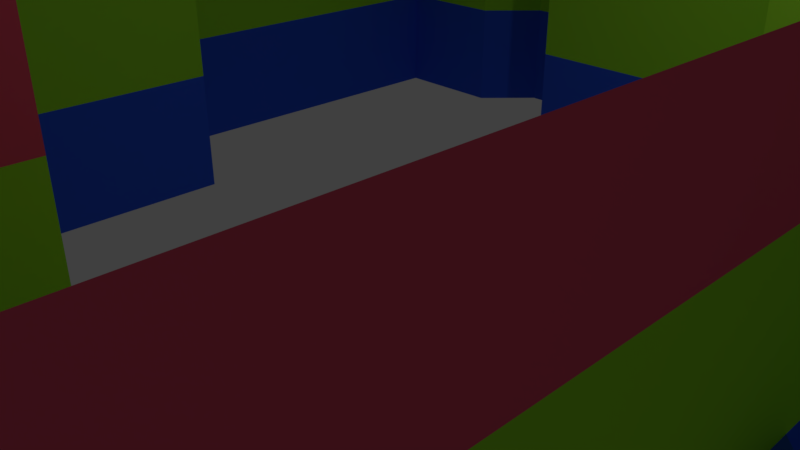 # Source: meek2.blend  (saved by Blender 2.79.0; exported with 4.5.12 LTS)
import bpy
from mathutils import Matrix  # noqa: F401  (used for matrix-valued properties, if any)

bpy.ops.wm.read_factory_settings(use_empty=True)
scene = bpy.context.scene
scene.name = 'Scene'

# ---- collections
col_collection_1 = bpy.data.collections.new('Collection 1'); scene.collection.children.link(col_collection_1)

# ---- materials (node trees are filled in below, after node groups)
mat_second_floor = bpy.data.materials.new('Second Floor')
mat_second_floor.alpha_threshold = 0.0
mat_second_floor.use_transparent_shadow = False
mat_second_floor.diffuse_color = (0.3332, 0.8, 0.034, 1.0)
mat_second_floor.roughness = 0.5
mat_third_floor = bpy.data.materials.new('Third Floor')
mat_third_floor.alpha_threshold = 0.0
mat_third_floor.use_transparent_shadow = False
mat_third_floor.diffuse_color = (0.8, 0.09458, 0.1662, 1.0)
mat_third_floor.roughness = 0.5
mat_main_floor = bpy.data.materials.new('Main Floor')
mat_main_floor.alpha_threshold = 0.0
mat_main_floor.use_transparent_shadow = False
mat_main_floor.diffuse_color = (0.03219, 0.1104, 0.8, 1.0)
mat_main_floor.roughness = 0.5
mat_window = bpy.data.materials.new('Window')
mat_window.alpha_threshold = 0.0
mat_window.use_transparent_shadow = False
mat_window.diffuse_color = (0.0, 0.0, 0.0, 1.0)
mat_window.roughness = 0.5
mat_porch = bpy.data.materials.new('Porch')
mat_porch.alpha_threshold = 0.0
mat_porch.use_transparent_shadow = False
mat_porch.diffuse_color = (0.5382, 0.5382, 0.5382, 1.0)
mat_porch.roughness = 0.5

# ---- material node trees

# ---- world
world_world = bpy.data.worlds.new('World'); scene.world = world_world
world_world.color = (0.05088, 0.05088, 0.05088)
world_world.use_sun_shadow = False
world_world.sun_shadow_jitter_overblur = 0.0
world_world.cycles.sampling_method = 'MANUAL'

# ---- cameras
cam_camera = bpy.data.cameras.new('Camera')
cam_camera.clip_end = 100.0
cam_camera.lens = 35.0
cam_camera.sensor_width = 32.0
cam_camera.sensor_height = 18.0
cam_camera.ortho_scale = 7.314
cam_camera.dof.focus_distance = 0.0
cam_camera.dof.aperture_fstop = 128.0

# ---- lights
light_lamp = bpy.data.lights.new('Lamp', 'POINT')
light_lamp.transmission_factor = 0.0
light_lamp.cutoff_distance = 30.0
light_lamp.energy = 100.0
light_lamp.shadow_buffer_clip_start = 1.001
light_lamp.shadow_soft_size = 0.1
light_lamp.shadow_maximum_resolution = 0.006
light_lamp.use_absolute_resolution = True

# ---- meshes
me_plane_003 = bpy.data.meshes.new('Plane.003')
me_plane_003.from_pydata([(-1.588, -1.0, 0.0), (1.0, -1.0, 0.0), (-1.588, 1.0, 0.0), (1.0, 1.0, 0.0), (1.0, -1.0, -2.588), (-1.588, -1.0, -2.588), (1.0, 1.0, -2.588), (-1.588, 1.0, -2.588)], [], [(0, 1, 3, 2), (1, 4, 6, 3), (5, 7, 6, 4), (0, 2, 7, 5)])
me_plane_003.use_remesh_preserve_volume = False
me_plane_003.use_remesh_preserve_attributes = False
me_plane_003.use_mirror_vertex_groups = False
me_plane_003.update()
me_plane_001 = bpy.data.meshes.new('Plane.001')
me_plane_001.from_pydata([(-1.0, -6.805, 0.0), (1.0, -4.354, 4.191), (-1.0, -4.354, 6.78), (-1.0, -6.805, 6.78), (1.0, -6.805, 10.97), (-1.0, 0.06642, 10.97), (-1.0, 0.06642, 14.93), (-1.0, 5.243, 7.529), (1.0, 5.243, 7.529), (-1.0, 6.251, 7.529), (1.0, 6.251, 7.529), (-1.0, 6.251, 3.115), (-1.0, 8.06, 3.115), (-1.0, 8.976, 2.174), (-1.0, 8.976, 0.8223), (-1.0, 8.083, -0.002293), (1.0, 8.083, -0.002293), (-1.0, 8.083, -2.155), (-2.322, -6.805, 2.963e-08), (-2.322, 0.9597, -2.155), (-2.322, -6.805, 4.191), (-1.0, -6.805, 4.191), (-2.322, -4.354, 4.191), (-1.0, -4.354, 4.191), (-2.322, -4.354, 6.78), (-2.322, -6.805, 6.78), (-2.322, 5.243, 10.97), (-1.0, 5.243, 10.97), (-2.322, 5.243, 7.529), (-2.322, 6.251, 7.529), (-2.322, 6.251, 3.115), (-2.322, 5.228, 3.115), (-1.0, 5.228, 3.115), (-2.322, 5.228, -2.155), (-1.0, 0.9597, -2.155), (-1.0, 0.9441, -1.042e-14), (-2.322, 0.9441, 2.963e-08), (3.0, -6.805, 0.0), (1.0, 0.9441, 0.0), (3.0, 0.9441, 0.0), (1.0, -6.805, 0.8016), (3.0, -6.805, 0.8016), (1.0, -7.446, 1.42), (3.0, -7.446, 1.42), (1.0, -7.446, 2.794), (3.0, -7.446, 2.794), (1.0, -6.805, 3.481), (3.0, -6.805, 3.481), (3.0, -6.805, 4.191), (3.0, -4.354, 4.191), (1.0, -4.354, 6.78), (1.0, -4.011, 6.78), (3.0, -4.011, 6.78), (1.0, -4.011, 10.97), (3.0, -4.011, 10.97), (1.0, -2.98, 10.97), (3.0, -2.98, 10.97), (1.0, -2.361, 11.52), (3.0, -2.361, 11.52), (1.0, -1.399, 11.52), (3.0, -1.399, 11.52), (1.0, -0.8268, 10.97), (3.0, -0.8268, 10.97), (1.0, 0.06642, 10.97), (3.0, 0.06642, 10.97), (1.0, 0.06642, 14.93), (3.0, 0.06642, 14.93), (3.0, 5.243, 14.93), (3.0, 5.243, 11.89), (1.0, 5.861, 11.89), (3.0, 5.861, 11.89), (1.0, 5.861, 8.772), (3.0, 5.861, 8.772), (1.0, 6.251, 8.772), (1.0, 6.251, 3.115), (3.0, 6.251, 3.115), (1.0, 8.06, 3.115), (3.0, 8.06, 3.115), (1.0, 8.976, 2.174), (3.0, 8.976, 2.174), (1.0, 8.976, 0.8223), (3.0, 8.976, 0.8223), (3.0, 8.083, -0.002293), (1.0, 8.083, -2.155), (3.0, 0.9597, -2.155), (1.4, -6.805, 0.0), (1.4, 0.9441, 0.0), (1.4, -6.805, 0.8016), (1.4, -7.446, 1.42), (1.4, -7.446, 2.794), (1.4, -6.805, 3.481), (1.4, -6.805, 4.191), (1.4, -4.354, 4.191), (1.4, -4.354, 6.78), (1.4, -4.011, 6.78), (1.4, -4.011, 10.97), (1.4, -2.98, 10.97), (1.4, -2.361, 11.52), (1.4, -1.399, 11.52), (1.4, -0.8268, 10.97), (1.4, 0.06642, 10.97), (1.4, 0.06642, 14.93), (1.4, 5.243, 14.93), (1.4, 5.243, 11.89), (1.4, 5.861, 11.89), (1.4, 5.861, 8.772), (1.4, 6.251, 8.772), (1.4, 6.251, 3.115), (1.4, 8.06, 3.115), (1.4, 8.976, 2.174), (1.4, 8.976, 0.8223), (1.4, 8.083, -0.002293), (1.4, 8.083, -2.155), (2.6, -6.805, 0.0), (2.6, 0.9441, 0.0), (2.6, -6.805, 0.8016), (2.6, -7.446, 1.42), (2.6, -7.446, 2.794), (2.6, -6.805, 3.481), (2.6, -6.805, 4.191), (2.6, -4.354, 4.191), (2.6, -4.354, 6.78), (2.6, -4.011, 6.78), (2.6, -4.011, 10.97), (2.6, -2.98, 10.97), (2.6, -2.361, 11.52), (2.6, -1.399, 11.52), (2.6, -0.8268, 10.97), (2.6, 0.06642, 10.97), (2.6, 0.06642, 14.93), (2.6, 5.243, 14.93), (2.6, 5.243, 11.89), (2.6, 5.861, 11.89), (2.6, 5.861, 8.772), (2.6, 6.251, 3.115), (2.6, 8.06, 3.115), (2.6, 8.976, 2.174), (2.6, 8.976, 0.8223), (2.6, 8.083, -0.002293), (2.6, 0.9597, -2.155), (3.0, -2.825, 11.1), (1.0, -2.825, 11.1), (1.4, -2.825, 11.1), (2.6, -2.825, 11.1), (1.0, -2.524, 11.37), (3.0, -2.524, 11.37), (1.4, -2.524, 11.37), (2.6, -2.524, 11.37), (3.0, -2.121, 11.52), (1.0, -2.121, 11.52), (1.4, -2.121, 11.52), (2.6, -2.121, 11.52), (1.0, -1.688, 11.52), (3.0, -1.688, 11.52), (1.4, -1.688, 11.52), (2.6, -1.688, 11.52), (3.0, -1.256, 11.38), (1.0, -1.256, 11.38), (1.4, -1.256, 11.38), (2.6, -1.256, 11.38), (1.0, -0.9557, 11.09), (3.0, -0.9557, 11.09), (1.4, -0.9557, 11.09), (2.6, -0.9557, 11.09), (1.0, 5.243, 10.97), (-2.322, 0.06642, 10.97), (1.4, 6.251, 7.529), (2.6, 6.251, 8.772), (3.0, 6.251, 7.529), (2.6, 6.251, 7.529), (3.0, 6.251, 8.772), (-1.0, 5.228, -2.155), (1.0, 5.228, -2.155), (1.0, 0.9597, -2.155), (1.0, -6.805, 0.0), (-2.322, -6.805, 3.481), (-1.0, -6.805, 3.481), (-2.322, -6.805, 0.8016), (-1.0, -6.805, 0.8016), (1.4, 5.228, -2.155), (1.4, 0.9597, -2.155), (2.6, 5.228, -2.155), (3.0, 5.228, -2.155), (3.0, 8.083, -2.155), (2.6, 8.083, -2.155), (-1.0, 5.243, 11.89), (1.0, 5.243, 11.89), (-1.0, 5.243, 14.93), (1.0, 5.243, 14.93), (1.0, -6.805, 4.191), (1.0, -6.805, 6.78), (-1.0, -0.8268, 10.97), (-1.0, -2.98, 10.97), (-1.0, -6.805, 10.97), (-2.322, -0.8268, 10.97), (-2.322, -2.98, 10.97), (-1.0, -4.011, 10.97), (-2.322, -4.011, 10.97), (-2.322, -6.805, 10.97), (3.0, -6.805, 6.78), (3.0, -4.354, 6.78), (3.0, -6.805, 10.97), (3.0, -4.354, 10.97)], [(17, 34), (189, 174)], [(174, 0, 35, 38), (189, 21, 176, 46), (189, 1, 23, 21), (1, 50, 2, 23), (50, 190, 3, 2), (190, 4, 193, 3), (63, 5, 191, 61), (65, 188, 187, 6), (8, 7, 27, 164), (8, 10, 9, 7), (10, 74, 11, 9), (74, 76, 12, 11), (76, 78, 13, 12), (78, 80, 14, 13), (80, 16, 15, 14), (16, 83, 17, 15), (173, 34, 171, 172), (173, 38, 35, 34), (35, 36, 19, 34), (21, 20, 175, 176), (21, 23, 22, 20), (23, 2, 24, 22), (2, 3, 25, 24), (3, 193, 198, 25), (27, 26, 165, 5), (27, 7, 28, 26), (7, 9, 29, 28), (9, 11, 30, 29), (11, 32, 31, 30), (32, 171, 33, 31), (171, 34, 19, 33), (35, 0, 18, 36), (113, 114, 39, 37), (180, 86, 38, 173), (85, 87, 40, 174), (87, 88, 42, 40), (88, 89, 44, 42), (89, 90, 46, 44), (90, 91, 189, 46), (91, 92, 1, 189), (92, 93, 50, 1), (93, 94, 51, 50), (94, 95, 53, 51), (95, 96, 55, 53), (146, 97, 57, 144), (154, 98, 59, 152), (162, 99, 61, 160), (99, 100, 63, 61), (100, 101, 65, 63), (101, 102, 188, 65), (102, 103, 186, 188), (103, 104, 69, 186), (104, 105, 71, 69), (105, 106, 73, 71), (107, 74, 10, 166), (107, 108, 76, 74), (108, 109, 78, 76), (109, 110, 80, 78), (110, 111, 16, 80), (111, 112, 83, 16), (83, 112, 179, 172), (138, 184, 112, 111), (137, 138, 111, 110), (136, 137, 110, 109), (135, 136, 109, 108), (134, 135, 108, 107), (134, 107, 166, 169), (133, 167, 106, 105), (132, 133, 105, 104), (131, 132, 104, 103), (130, 131, 103, 102), (129, 130, 102, 101), (128, 129, 101, 100), (127, 128, 100, 99), (163, 127, 99, 162), (155, 126, 98, 154), (147, 125, 97, 146), (123, 124, 96, 95), (122, 123, 95, 94), (121, 122, 94, 93), (120, 121, 93, 92), (119, 120, 92, 91), (118, 119, 91, 90), (117, 118, 90, 89), (116, 117, 89, 88), (115, 116, 88, 87), (113, 115, 87, 85), (139, 114, 86, 180), (174, 38, 86, 85), (84, 39, 114, 139), (37, 41, 115, 113), (41, 43, 116, 115), (43, 45, 117, 116), (45, 47, 118, 117), (47, 48, 119, 118), (48, 49, 120, 119), (49, 200, 121, 120), (200, 52, 122, 121), (52, 54, 123, 122), (54, 56, 124, 123), (145, 58, 125, 147), (153, 60, 126, 155), (161, 62, 127, 163), (62, 64, 128, 127), (64, 66, 129, 128), (66, 67, 130, 129), (67, 68, 131, 130), (68, 70, 132, 131), (70, 72, 133, 132), (72, 170, 167, 133), (75, 134, 169, 168), (75, 77, 135, 134), (77, 79, 136, 135), (79, 81, 137, 136), (81, 82, 138, 137), (82, 183, 184, 138), (85, 86, 114, 113), (56, 140, 143, 124), (124, 143, 142, 96), (96, 142, 141, 55), (140, 145, 147, 143), (143, 147, 146, 142), (142, 146, 144, 141), (58, 148, 151, 125), (125, 151, 150, 97), (97, 150, 149, 57), (148, 153, 155, 151), (151, 155, 154, 150), (150, 154, 152, 149), (60, 156, 159, 126), (126, 159, 158, 98), (98, 158, 157, 59), (156, 161, 163, 159), (159, 163, 162, 158), (158, 162, 160, 157), (164, 27, 185, 186), (169, 166, 106, 167), (168, 169, 167, 170), (172, 171, 17, 83), (46, 176, 178, 40), (40, 178, 0, 174), (176, 175, 177, 178), (178, 177, 18, 0), (10, 73, 106, 166), (172, 179, 180, 173), (180, 179, 181, 139), (179, 112, 184, 181), (182, 181, 184, 183), (84, 139, 181, 182), (65, 6, 5, 63), (186, 185, 187, 188), (1, 50, 190, 189), (40, 42, 44, 46), (55, 192, 196, 53), (53, 196, 193, 4), (191, 192, 55, 61), (144, 57, 149, 152, 59, 157, 160, 61, 55, 141), (196, 197, 198, 193), (196, 192, 195, 197), (194, 195, 192, 191), (5, 165, 194, 191), (49, 48, 199, 200), (52, 200, 202, 54), (200, 199, 201, 202)])
me_plane_001.polygons.foreach_set('material_index', [0, 0, 0, 0, 0, 0, 0, 0, 0, 0, 0, 0, 0, 0, 0, 0, 0, 0, 1, 1, 1, 1, 1, 1, 1, 1, 1, 1, 1, 1, 1, 1, 2, 2, 2, 2, 2, 2, 2, 2, 2, 2, 2, 2, 2, 2, 2, 2, 2, 2, 2, 2, 2, 2, 2, 2, 2, 2, 2, 2, 2, 2, 2, 2, 2, 2, 2, 2, 2, 2, 2, 2, 2, 2, 2, 2, 2, 2, 2, 2, 2, 2, 2, 2, 2, 2, 2, 2, 2, 2, 2, 2, 2, 2, 2, 2, 2, 2, 2, 2, 2, 2, 2, 2, 2, 2, 2, 2, 2, 2, 2, 2, 2, 2, 2, 2, 2, 2, 2, 2, 2, 3, 2, 2, 2, 2, 2, 3, 2, 2, 2, 2, 2, 3, 2, 0, 2, 2, 0, 0, 0, 1, 1, 2, 2, 2, 2, 2, 2, 0, 0, 0, 2, 0, 0, 0, 2, 1, 1, 1, 1, 4, 4, 4])
me_plane_001.materials.append(mat_second_floor)
me_plane_001.materials.append(mat_third_floor)
me_plane_001.materials.append(mat_main_floor)
me_plane_001.materials.append(mat_window)
me_plane_001.materials.append(mat_porch)
me_plane_001.use_remesh_preserve_volume = False
me_plane_001.use_remesh_preserve_attributes = False
me_plane_001.use_mirror_vertex_groups = False
me_plane_001.update()

# ---- objects
ob_tower = bpy.data.objects.new('Tower', me_plane_003)
ob_second_floor = bpy.data.objects.new('Second Floor', me_plane_001)
ob_lamp = bpy.data.objects.new('Lamp', light_lamp)
ob_camera = bpy.data.objects.new('Camera', cam_camera)

# ---- transforms, parenting, visibility, modifiers, constraints
ob_tower.location = (0.5025, -4.354, 6.322)
ob_tower.rotation_euler = (1.571, 0.0, 0.0)
ob_tower.hide_viewport = True
ob_tower.lineart.crease_threshold = 0.0
ob_second_floor.location = (-5.277, 0.0, 3.0)
ob_second_floor.rotation_euler = (0.0, 1.571, 0.0)
ob_second_floor.lineart.crease_threshold = 0.0
ob_lamp.location = (4.076, 1.005, 6.904)
ob_lamp.rotation_euler = (0.6503, 0.05522, 1.866)
ob_lamp.lock_rotations_4d = False
ob_lamp.empty_display_type = 'ARROWS'
ob_lamp.color = (0.0, 0.0, 0.0, 0.0)
ob_lamp.lineart.crease_threshold = 0.0
ob_camera.location = (7.481, -6.508, 6.344)
ob_camera.rotation_euler = (1.109, 0.0, 0.8149)
ob_camera.lock_rotations_4d = False
ob_camera.empty_display_type = 'ARROWS'
ob_camera.color = (0.0, 0.0, 0.0, 0.0)
ob_camera.display_type = 'WIRE'
ob_camera.lineart.crease_threshold = 0.0

# ---- collection membership
col_collection_1.objects.link(ob_tower)
col_collection_1.objects.link(ob_second_floor)
col_collection_1.objects.link(ob_lamp)
col_collection_1.objects.link(ob_camera)

# ---- scene / render settings (as saved in the file)
scene.camera = ob_camera
scene.frame_start = 1; scene.frame_end = 250; scene.frame_set(1)
scene.render.engine = 'BLENDER_EEVEE_NEXT'
scene.render.resolution_percentage = 50
scene.render.dither_intensity = 0.0
scene.cycles.use_denoising = False
scene.cycles.samples = 128
scene.cycles.sampling_pattern = 'TABULATED_SOBOL'
scene.cycles.use_adaptive_sampling = False
scene.cycles.use_light_tree = False
scene.cycles.blur_glossy = 0.0
scene.cycles.sample_clamp_indirect = 0.0
scene.view_settings.view_transform = 'Standard'
bpy.context.view_layer.update()
